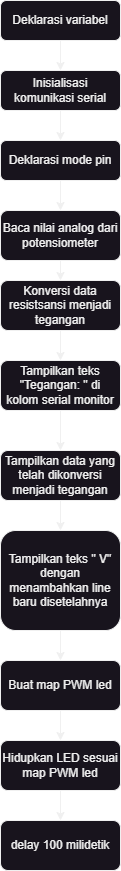

The diagram above was exported from draw.io. Its source (the exported page's mxGraphModel, read from the mxfile embedded in the PNG):
<mxGraphModel dx="1151" dy="673" grid="1" gridSize="10" guides="1" tooltips="1" connect="1" arrows="1" fold="1" page="1" pageScale="1" pageWidth="827" pageHeight="1169" math="0" shadow="0">
  <root>
    <mxCell id="WIyWlLk6GJQsqaUBKTNV-0" />
    <mxCell id="WIyWlLk6GJQsqaUBKTNV-1" parent="WIyWlLk6GJQsqaUBKTNV-0" />
    <mxCell id="WIyWlLk6GJQsqaUBKTNV-3" value="Deklarasi variabel" style="rounded=1;whiteSpace=wrap;html=1;fontSize=12;glass=0;strokeWidth=1;shadow=0;" parent="WIyWlLk6GJQsqaUBKTNV-1" vertex="1">
      <mxGeometry x="160" y="80" width="120" height="40" as="geometry" />
    </mxCell>
    <mxCell id="WIyWlLk6GJQsqaUBKTNV-7" value="Inisialisasi komunikasi serial" style="rounded=1;whiteSpace=wrap;html=1;fontSize=12;glass=0;strokeWidth=1;shadow=0;" parent="WIyWlLk6GJQsqaUBKTNV-1" vertex="1">
      <mxGeometry x="160" y="150" width="120" height="40" as="geometry" />
    </mxCell>
    <mxCell id="GXd1ppuJPTCR8dOLEPm7-0" value="" style="endArrow=classic;html=1;rounded=0;exitX=0.5;exitY=1;exitDx=0;exitDy=0;entryX=0.5;entryY=0;entryDx=0;entryDy=0;" parent="WIyWlLk6GJQsqaUBKTNV-1" source="WIyWlLk6GJQsqaUBKTNV-3" target="WIyWlLk6GJQsqaUBKTNV-7" edge="1">
      <mxGeometry width="50" height="50" relative="1" as="geometry">
        <mxPoint x="210" y="250" as="sourcePoint" />
        <mxPoint x="260" y="200" as="targetPoint" />
      </mxGeometry>
    </mxCell>
    <mxCell id="GXd1ppuJPTCR8dOLEPm7-1" value="Baca nilai analog dari potensiometer" style="rounded=1;whiteSpace=wrap;html=1;fontSize=12;glass=0;strokeWidth=1;shadow=0;" parent="WIyWlLk6GJQsqaUBKTNV-1" vertex="1">
      <mxGeometry x="160" y="290" width="120" height="50" as="geometry" />
    </mxCell>
    <mxCell id="GXd1ppuJPTCR8dOLEPm7-2" value="Tampilkan teks &quot;Tegangan: &quot; di kolom&lt;span style=&quot;background-color: initial;&quot;&gt;&amp;nbsp;serial monitor&lt;/span&gt;" style="rounded=1;whiteSpace=wrap;html=1;fontSize=12;glass=0;strokeWidth=1;shadow=0;" parent="WIyWlLk6GJQsqaUBKTNV-1" vertex="1">
      <mxGeometry x="160" y="440" width="120" height="50" as="geometry" />
    </mxCell>
    <mxCell id="GXd1ppuJPTCR8dOLEPm7-3" value="" style="endArrow=classic;html=1;rounded=0;exitX=0.5;exitY=1;exitDx=0;exitDy=0;entryX=0.5;entryY=0;entryDx=0;entryDy=0;" parent="WIyWlLk6GJQsqaUBKTNV-1" target="GXd1ppuJPTCR8dOLEPm7-2" edge="1">
      <mxGeometry width="50" height="50" relative="1" as="geometry">
        <mxPoint x="220" y="410" as="sourcePoint" />
        <mxPoint x="260" y="480" as="targetPoint" />
      </mxGeometry>
    </mxCell>
    <mxCell id="GXd1ppuJPTCR8dOLEPm7-4" value="" style="endArrow=classic;html=1;rounded=0;exitX=0.5;exitY=1;exitDx=0;exitDy=0;entryX=0.5;entryY=0;entryDx=0;entryDy=0;" parent="WIyWlLk6GJQsqaUBKTNV-1" target="GXd1ppuJPTCR8dOLEPm7-1" edge="1">
      <mxGeometry width="50" height="50" relative="1" as="geometry">
        <mxPoint x="220" y="260" as="sourcePoint" />
        <mxPoint x="260" y="270" as="targetPoint" />
      </mxGeometry>
    </mxCell>
    <mxCell id="ndG63PavyTQKaM6OMOGx-0" value="Tampilkan teks &quot; V&quot; dengan menambahkan line baru disetelahnya" style="rounded=1;whiteSpace=wrap;html=1;fontSize=12;glass=0;strokeWidth=1;shadow=0;" parent="WIyWlLk6GJQsqaUBKTNV-1" vertex="1">
      <mxGeometry x="160" y="610" width="120" height="100" as="geometry" />
    </mxCell>
    <mxCell id="ndG63PavyTQKaM6OMOGx-1" value="Buat map PWM led" style="rounded=1;whiteSpace=wrap;html=1;fontSize=12;glass=0;strokeWidth=1;shadow=0;" parent="WIyWlLk6GJQsqaUBKTNV-1" vertex="1">
      <mxGeometry x="160" y="740" width="120" height="50" as="geometry" />
    </mxCell>
    <mxCell id="ndG63PavyTQKaM6OMOGx-2" value="" style="endArrow=classic;html=1;rounded=0;exitX=0.5;exitY=1;exitDx=0;exitDy=0;entryX=0.5;entryY=0;entryDx=0;entryDy=0;" parent="WIyWlLk6GJQsqaUBKTNV-1" source="ndG63PavyTQKaM6OMOGx-0" target="ndG63PavyTQKaM6OMOGx-1" edge="1">
      <mxGeometry width="50" height="50" relative="1" as="geometry">
        <mxPoint x="210" y="780" as="sourcePoint" />
        <mxPoint x="260" y="730" as="targetPoint" />
      </mxGeometry>
    </mxCell>
    <mxCell id="ndG63PavyTQKaM6OMOGx-3" value="" style="endArrow=classic;html=1;rounded=0;exitX=0.5;exitY=1;exitDx=0;exitDy=0;entryX=0.5;entryY=0;entryDx=0;entryDy=0;" parent="WIyWlLk6GJQsqaUBKTNV-1" target="ndG63PavyTQKaM6OMOGx-0" edge="1">
      <mxGeometry width="50" height="50" relative="1" as="geometry">
        <mxPoint x="220" y="580" as="sourcePoint" />
        <mxPoint x="260" y="590" as="targetPoint" />
      </mxGeometry>
    </mxCell>
    <mxCell id="ndG63PavyTQKaM6OMOGx-4" value="Konversi data resistsansi menjadi tegangan" style="rounded=1;whiteSpace=wrap;html=1;fontSize=12;glass=0;strokeWidth=1;shadow=0;" parent="WIyWlLk6GJQsqaUBKTNV-1" vertex="1">
      <mxGeometry x="160" y="360" width="120" height="50" as="geometry" />
    </mxCell>
    <mxCell id="ndG63PavyTQKaM6OMOGx-5" value="" style="endArrow=classic;html=1;rounded=0;exitX=0.5;exitY=1;exitDx=0;exitDy=0;entryX=0.5;entryY=0;entryDx=0;entryDy=0;" parent="WIyWlLk6GJQsqaUBKTNV-1" target="ndG63PavyTQKaM6OMOGx-4" edge="1">
      <mxGeometry width="50" height="50" relative="1" as="geometry">
        <mxPoint x="220" y="340" as="sourcePoint" />
        <mxPoint x="260" y="420" as="targetPoint" />
      </mxGeometry>
    </mxCell>
    <mxCell id="ndG63PavyTQKaM6OMOGx-6" value="Tampilkan data yang telah dikonversi menjadi tegangan" style="rounded=1;whiteSpace=wrap;html=1;fontSize=12;glass=0;strokeWidth=1;shadow=0;" parent="WIyWlLk6GJQsqaUBKTNV-1" vertex="1">
      <mxGeometry x="160" y="530" width="120" height="50" as="geometry" />
    </mxCell>
    <mxCell id="ndG63PavyTQKaM6OMOGx-7" value="" style="endArrow=classic;html=1;rounded=0;entryX=0.5;entryY=0;entryDx=0;entryDy=0;" parent="WIyWlLk6GJQsqaUBKTNV-1" target="ndG63PavyTQKaM6OMOGx-6" edge="1">
      <mxGeometry width="50" height="50" relative="1" as="geometry">
        <mxPoint x="220" y="490" as="sourcePoint" />
        <mxPoint x="260" y="510" as="targetPoint" />
      </mxGeometry>
    </mxCell>
    <mxCell id="lcMxyAPzRte-g7-nUZQG-0" value="Deklarasi mode pin" style="rounded=1;whiteSpace=wrap;html=1;fontSize=12;glass=0;strokeWidth=1;shadow=0;" vertex="1" parent="WIyWlLk6GJQsqaUBKTNV-1">
      <mxGeometry x="160" y="220" width="120" height="40" as="geometry" />
    </mxCell>
    <mxCell id="lcMxyAPzRte-g7-nUZQG-1" value="" style="endArrow=classic;html=1;rounded=0;exitX=0.5;exitY=1;exitDx=0;exitDy=0;entryX=0.5;entryY=0;entryDx=0;entryDy=0;" edge="1" parent="WIyWlLk6GJQsqaUBKTNV-1" target="lcMxyAPzRte-g7-nUZQG-0">
      <mxGeometry width="50" height="50" relative="1" as="geometry">
        <mxPoint x="220" y="190" as="sourcePoint" />
        <mxPoint x="260" y="270" as="targetPoint" />
      </mxGeometry>
    </mxCell>
    <mxCell id="lcMxyAPzRte-g7-nUZQG-2" value="delay 100 milidetik" style="rounded=1;whiteSpace=wrap;html=1;fontSize=12;glass=0;strokeWidth=1;shadow=0;" vertex="1" parent="WIyWlLk6GJQsqaUBKTNV-1">
      <mxGeometry x="160" y="900" width="120" height="50" as="geometry" />
    </mxCell>
    <mxCell id="lcMxyAPzRte-g7-nUZQG-3" value="" style="endArrow=classic;html=1;rounded=0;exitX=0.5;exitY=1;exitDx=0;exitDy=0;entryX=0.5;entryY=0;entryDx=0;entryDy=0;" edge="1" parent="WIyWlLk6GJQsqaUBKTNV-1" target="lcMxyAPzRte-g7-nUZQG-2">
      <mxGeometry width="50" height="50" relative="1" as="geometry">
        <mxPoint x="220" y="870" as="sourcePoint" />
        <mxPoint x="260" y="890" as="targetPoint" />
      </mxGeometry>
    </mxCell>
    <mxCell id="lcMxyAPzRte-g7-nUZQG-4" value="Hidupkan LED sesuai map PWM led" style="rounded=1;whiteSpace=wrap;html=1;fontSize=12;glass=0;strokeWidth=1;shadow=0;" vertex="1" parent="WIyWlLk6GJQsqaUBKTNV-1">
      <mxGeometry x="160" y="820" width="120" height="50" as="geometry" />
    </mxCell>
    <mxCell id="lcMxyAPzRte-g7-nUZQG-5" value="" style="endArrow=classic;html=1;rounded=0;exitX=0.5;exitY=1;exitDx=0;exitDy=0;entryX=0.5;entryY=0;entryDx=0;entryDy=0;" edge="1" parent="WIyWlLk6GJQsqaUBKTNV-1" target="lcMxyAPzRte-g7-nUZQG-4">
      <mxGeometry width="50" height="50" relative="1" as="geometry">
        <mxPoint x="220" y="790" as="sourcePoint" />
        <mxPoint x="260" y="810" as="targetPoint" />
      </mxGeometry>
    </mxCell>
  </root>
</mxGraphModel>